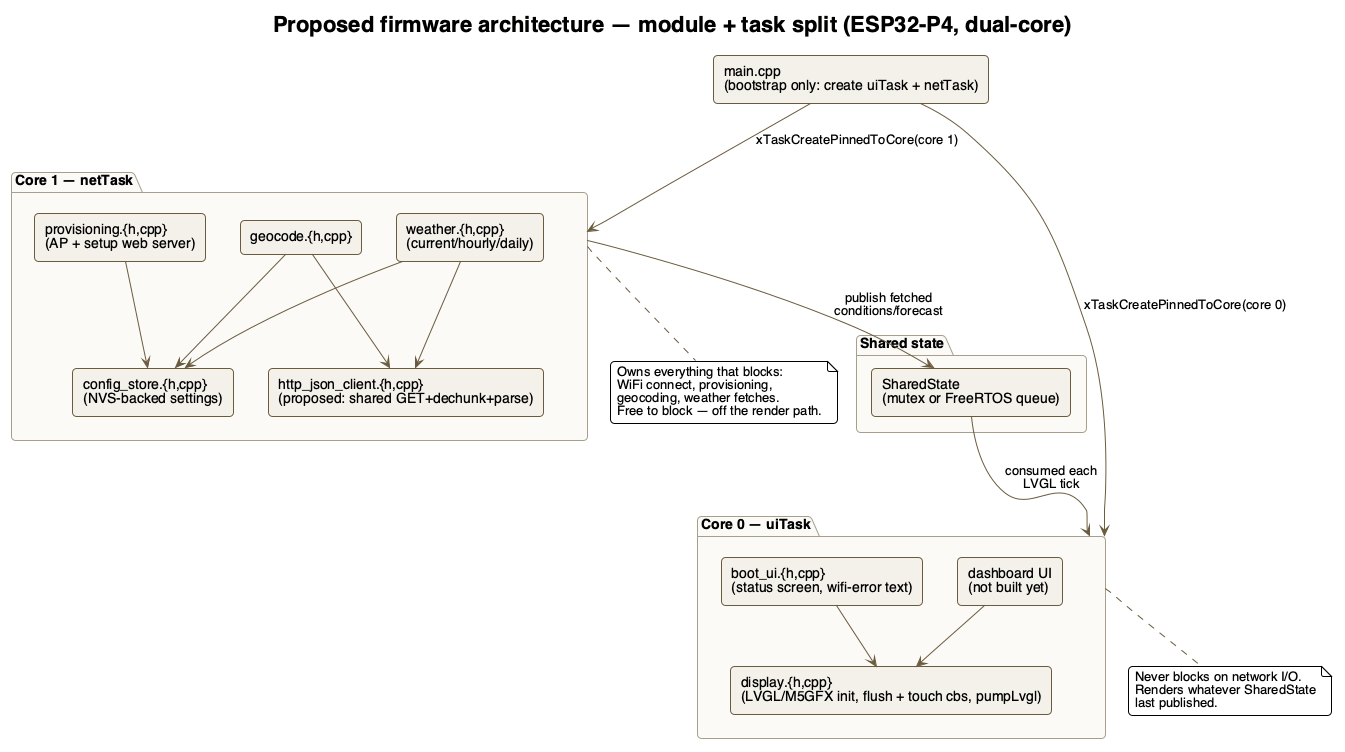

The diagram above was rendered by PlantUML. Its source (embedded in the PNG):
@startuml block-diagram
!theme plain
skinparam backgroundColor white
skinparam componentStyle rectangle
skinparam defaultFontName Helvetica
skinparam shadowing false
skinparam roundcorner 8
skinparam component {
  BackgroundColor #F4F1EA
  BorderColor #6B5B3E
  ArrowColor #6B5B3E
}
skinparam package {
  BackgroundColor #FBFAF7
  BorderColor #A89E8C
}

title Proposed firmware architecture — module + task split (ESP32-P4, dual-core)

package "Core 0 — uiTask" as UICore {
  [display.{h,cpp}\n(LVGL/M5GFX init, flush + touch cbs, pumpLvgl)] as Display
  [boot_ui.{h,cpp}\n(status screen, wifi-error text)] as BootUi
  [dashboard UI\n(not built yet)] as Dashboard
  BootUi --> Display
  Dashboard --> Display
}

package "Shared state" as Shared {
  [SharedState\n(mutex or FreeRTOS queue)] as SharedState
}

package "Core 1 — netTask" as NetCore {
  [provisioning.{h,cpp}\n(AP + setup web server)] as Provisioning
  [config_store.{h,cpp}\n(NVS-backed settings)] as ConfigStore
  [http_json_client.{h,cpp}\n(proposed: shared GET+dechunk+parse)] as HttpClient
  [geocode.{h,cpp}] as Geocode
  [weather.{h,cpp}\n(current/hourly/daily)] as Weather

  Provisioning --> ConfigStore
  Geocode --> ConfigStore
  Weather --> ConfigStore
  Geocode --> HttpClient
  Weather --> HttpClient
}

[main.cpp\n(bootstrap only: create uiTask + netTask)] as Main

Main --> UICore : xTaskCreatePinnedToCore(core 0)
Main --> NetCore : xTaskCreatePinnedToCore(core 1)
NetCore --> SharedState : publish fetched\nconditions/forecast
SharedState --> UICore : consumed each\nLVGL tick

note bottom of NetCore
  Owns everything that blocks:
  WiFi connect, provisioning,
  geocoding, weather fetches.
  Free to block — off the render path.
end note

note bottom of UICore
  Never blocks on network I/O.
  Renders whatever SharedState
  last published.
end note

@enduml